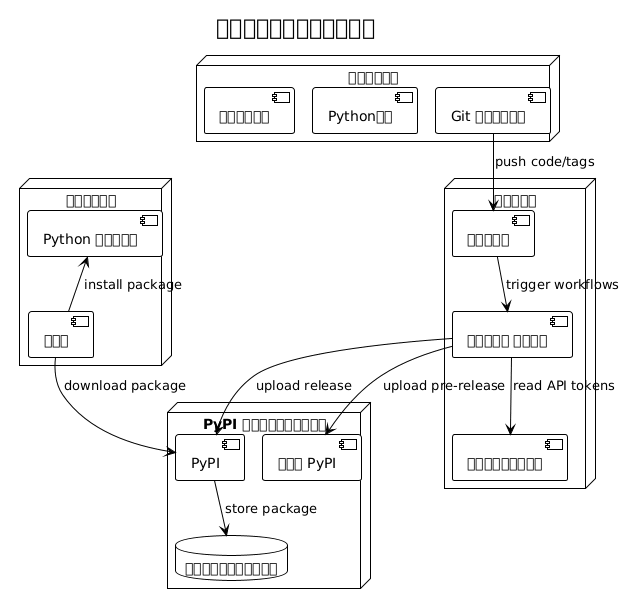

The diagram above was rendered by PlantUML. Its source (embedded in the PNG):
@startuml







<style>
  root {
    BackgroundColor white
    FontColor black
    FontName Verdana
    HyperLinkColor blue
    LineColor black
    LineThickness 1
    Margin 5
  }
  document {
    caption {
      LineThickness 0
    }
    footer {
      LineThickness 0
    }
    header {
      LineThickness 0
    }
    title {
      FontSize 22
      LineThickness 0
    }
  }
  node {
    MaximumWidth 300
  }
</style>

skinparam ArrowLollipopColor black
skinparam BackgroundColor white
skinparam DefaultFontName Verdana
skinparam DefaultMonospacedFontName Courier
skinparam LifelineStrategy nosolid
skinparam ParticipantPadding 10
skinparam SequenceLifeLineBorderColor black
skinparam Shadowing false
skinparam UseBetaStyle true

skinparam Activity {
  BackgroundColor white
  BarColor black
  BorderColor black
  FontColor black
  FontName Verdana
}
skinparam Boundary {
  FontColor black
}
skinparam Box {
  Padding 5
}
skinparam CircledCharacter {
  FontColor black
  FontName Courier
  Radius 9
}
skinparam Class {
  BackgroundColor white
  BorderColor black
  FontColor black
  FontName Verdana
}
skinparam ClassAttribute {
  FontColor black
  FontName Verdana
}
skinparam ClassStereotype {
  FontColor black
  FontName Verdana
}
skinparam Footer {
  FontColor black
  FontName Verdana
}
skinparam Header {
  FontColor black
  FontName Verdana
}
skinparam Hyperlink {
  Color blue
}
skinparam IconPackage {
  Color black
  BackgroundColor white
}
skinparam IconPrivate {
  Color black
  BackgroundColor white
}
skinparam IconProtected {
  Color black
  BackgroundColor white
}
skinparam IconPublic {
  Color black
  BackgroundColor white
}
skinparam Note {
  FontColor black
  FontName Verdana
}
skinparam Object {
  BorderColor black
}
skinparam Package {
  BorderColor black
  FontColor black
  FontName Verdana
}
skinparam State {
  BackgroundColor white
  BorderColor black
}
skinparam StereotypeA {
  BackgroundColor white
  BorderColor black
}
skinparam StereotypeC {
  BackgroundColor white
  BorderColor black
}
skinparam StereotypeE {
  BackgroundColor white
  BorderColor black
}
skinparam StereotypeI {
  BackgroundColor white
  BorderColor black
}
skinparam StereotypeN {
  BackgroundColor white
  BorderColor black
}
skinparam UseCaseStereoType {
  FontColor black
  FontName Verdana
}
title 導入インフラストラクチャ
node "ギットハブ" {
  component "リポジトリ" as repo
  component "アクション ランナー" as runner
  component "シークレットストア" as secrets
}

node "PyPI インフラストラクチャ" {
  component "PyPI" as pypi
  component "テスト PyPI" as testpypi
  database "パッケージインデックス" as index
}

node "開発者マシン" {
  component "Git クライアント" as git
  component "Python環境" as python
  component "統合開発環境" as ide
}

node "ユーザー環境" {
  component "ピップ" as pip_client
  component "Python ランタイム" as py_runtime
}

git --> repo : push code/tags
repo --> runner : trigger workflows
runner --> secrets : read API tokens
runner --> testpypi : upload pre-release
runner --> pypi : upload release
pypi --> index : store package
pip_client --> pypi : download package
py_runtime <-- pip_client : install package

@enduml